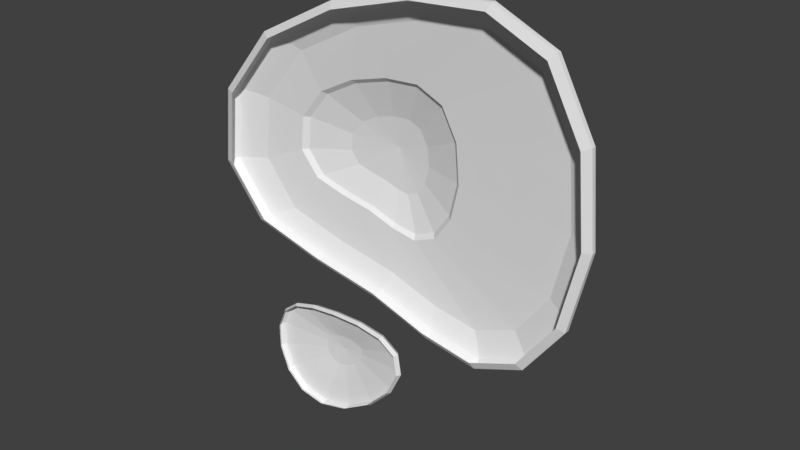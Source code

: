 # Source: RawDough.blend  (saved by Blender 2.79.0; exported with 4.5.12 LTS)
import bpy
from mathutils import Matrix  # noqa: F401  (used for matrix-valued properties, if any)

bpy.ops.wm.read_factory_settings(use_empty=True)
scene = bpy.context.scene
scene.name = 'Scene'

# ---- collections
col_collection_1 = bpy.data.collections.new('Collection 1'); scene.collection.children.link(col_collection_1)

# ---- world
world_world = bpy.data.worlds.new('World'); scene.world = world_world
world_world.color = (0.05088, 0.05088, 0.05088)
world_world.use_sun_shadow = False
world_world.sun_shadow_jitter_overblur = 0.0
world_world.cycles.sampling_method = 'MANUAL'

# ---- meshes
me_dough = bpy.data.meshes.new('Dough')
me_dough.from_pydata([(0.01225, -3.617e-09, -0.08274), (-0.02738, -3.046e-09, -0.06968), (-0.07434, -2.681e-09, -0.06133), (-0.121, -2.148e-09, -0.04915), (-0.1483, -6.775e-10, -0.0155), (-0.1432, 1.471e-09, 0.03364), (-0.1083, 3.34e-09, 0.07641), (-0.05578, 4.538e-09, 0.1038), (0.0004092, 5.21e-09, 0.1192), (0.05032, 5.349e-09, 0.1224), (0.08835, 4.595e-09, 0.1051), (0.1107, 2.766e-09, 0.06327), (0.1158, 3.629e-10, 0.008302), (0.1042, -1.826e-09, -0.04177), (0.07954, -3.302e-09, -0.07555), (0.04748, -3.873e-09, -0.0886), (0.01299, 0.002333, -0.08681), (-0.02841, 0.002333, -0.07317), (-0.07744, 0.002333, -0.06446), (-0.1262, 0.002333, -0.05173), (-0.1547, 0.002333, -0.01659), (-0.1494, 0.002333, 0.03472), (-0.1129, 0.002333, 0.07938), (-0.05806, 0.002333, 0.108), (0.000619, 0.002333, 0.1241), (0.05274, 0.002333, 0.1274), (0.09245, 0.002333, 0.1094), (0.1158, 0.002333, 0.06566), (0.1211, 0.002333, 0.00826), (0.109, 0.002333, -0.04402), (0.08325, 0.002333, -0.07931), (0.04977, 0.002333, -0.09293), (0.013, 0.005132, -0.08686), (-0.02842, 0.005132, -0.07322), (-0.07748, 0.005132, -0.0645), (-0.1262, 0.005132, -0.05177), (-0.1548, 0.005132, -0.01661), (-0.1494, 0.005132, 0.03474), (-0.1129, 0.005132, 0.07942), (-0.05808, 0.005132, 0.1081), (0.0006216, 0.005132, 0.1241), (0.05277, 0.005132, 0.1274), (0.0925, 0.005132, 0.1094), (0.1159, 0.005132, 0.06569), (0.1211, 0.005132, 0.00826), (0.1091, 0.005132, -0.04405), (0.0833, 0.005132, -0.07935), (0.0498, 0.005132, -0.09298), (0.01254, 0.009353, -0.0843), (-0.02778, 0.009353, -0.07102), (-0.07553, 0.009353, -0.06253), (-0.123, 0.009353, -0.05014), (-0.1508, 0.009353, -0.01592), (-0.1456, 0.009353, 0.03406), (-0.11, 0.009353, 0.07755), (-0.05665, 0.009353, 0.1054), (0.0004897, 0.009353, 0.1211), (0.05125, 0.009353, 0.1243), (0.08992, 0.009353, 0.1068), (0.1127, 0.009353, 0.06419), (0.1178, 0.009353, 0.008286), (0.1061, 0.009353, -0.04263), (0.08096, 0.009353, -0.07699), (0.04836, 0.009353, -0.09026), (0.01015, 0.01502, -0.07105), (-0.02445, 0.01502, -0.05965), (-0.06544, 0.01502, -0.05236), (-0.1062, 0.01502, -0.04173), (-0.13, 0.01502, -0.01235), (-0.1255, 0.01502, 0.03054), (-0.09506, 0.01502, 0.06787), (-0.04924, 0.01502, 0.09179), (-0.000193, 0.01502, 0.1052), (0.04337, 0.01502, 0.108), (0.07656, 0.01502, 0.09294), (0.09611, 0.01502, 0.0564), (0.1005, 0.01502, 0.008421), (0.09041, 0.01502, -0.03528), (0.06888, 0.01502, -0.06477), (0.04089, 0.01502, -0.07616), (-0.02533, 0.01802, -0.03117), (-0.04405, 0.01802, -0.025), (-0.06622, 0.01802, -0.02106), (-0.08825, 0.01802, -0.01531), (-0.1012, 0.01802, 0.0005827), (-0.09874, 0.01802, 0.02379), (-0.08225, 0.01802, 0.04398), (-0.05746, 0.01802, 0.05692), (-0.03093, 0.01802, 0.06418), (-0.007362, 0.01802, 0.06568), (0.0106, 0.01802, 0.05754), (0.02117, 0.01802, 0.03778), (0.02354, 0.01802, 0.01182), (0.01809, 0.01802, -0.01182), (0.006436, 0.01802, -0.02777), (-0.008702, 0.01802, -0.03393), (-0.02577, 0.02089, -0.02876), (-0.04345, 0.02089, -0.02293), (-0.06439, 0.02089, -0.01921), (-0.08519, 0.02089, -0.01378), (-0.09738, 0.02089, 0.001231), (-0.0951, 0.02089, 0.02315), (-0.07952, 0.02089, 0.04222), (-0.05611, 0.02089, 0.05444), (-0.03105, 0.02089, 0.0613), (-0.008795, 0.02089, 0.06272), (0.008166, 0.02089, 0.05503), (0.01815, 0.02089, 0.03636), (0.02039, 0.02089, 0.01185), (0.01524, 0.02089, -0.01048), (0.004237, 0.02089, -0.02555), (-0.01006, 0.02089, -0.03137), (-0.02933, 0.02722, -0.009009), (-0.0385, 0.02722, -0.005988), (-0.04936, 0.02722, -0.004058), (-0.06015, 0.02722, -0.00124), (-0.06647, 0.02722, 0.006542), (-0.06528, 0.02722, 0.01791), (-0.0572, 0.02722, 0.0278), (-0.04506, 0.02722, 0.03414), (-0.03207, 0.02722, 0.03769), (-0.02053, 0.02722, 0.03843), (-0.01173, 0.02722, 0.03444), (-0.006552, 0.02722, 0.02476), (-0.00539, 0.02722, 0.01205), (-0.008063, 0.02722, 0.0004675), (-0.01377, 0.02722, -0.007346), (-0.02118, 0.02722, -0.01036), (-0.029, 0.02886, 0.01794), (-0.07968, -4.406e-09, -0.1008), (-0.06077, -4.311e-09, -0.09862), (-0.04045, -4.295e-09, -0.09825), (-0.02219, -4.42e-09, -0.1011), (-0.01025, -4.772e-09, -0.1092), (-0.008009, -5.366e-09, -0.1228), (-0.01631, -6.114e-09, -0.1399), (-0.033, -6.854e-09, -0.1568), (-0.05401, -7.416e-09, -0.1697), (-0.07506, -7.66e-09, -0.1752), (-0.09285, -7.518e-09, -0.172), (-0.1054, -7.018e-09, -0.1606), (-0.1118, -6.299e-09, -0.1441), (-0.1119, -5.561e-09, -0.1272), (-0.1061, -4.972e-09, -0.1137), (-0.09513, -4.601e-09, -0.1053), (-0.0802, 0.002542, -0.0998), (-0.06067, 0.002542, -0.09756), (-0.03968, 0.002542, -0.09717), (-0.02081, 0.002542, -0.1001), (-0.008471, 0.002542, -0.1084), (-0.00616, 0.002542, -0.1225), (-0.01474, 0.002542, -0.1402), (-0.03198, 0.002542, -0.1577), (-0.05368, 0.002542, -0.1709), (-0.07543, 0.002542, -0.1767), (-0.09381, 0.002542, -0.1733), (-0.1068, 0.002542, -0.1615), (-0.1134, 0.002542, -0.1446), (-0.1135, 0.002542, -0.1271), (-0.1075, 0.002542, -0.1132), (-0.09616, 0.002542, -0.1044), (-0.07956, 0.005339, -0.101), (-0.06079, 0.005339, -0.09886), (-0.04062, 0.005339, -0.09849), (-0.02249, 0.005339, -0.1013), (-0.01064, 0.005339, -0.1093), (-0.008415, 0.005339, -0.1228), (-0.01666, 0.005339, -0.1398), (-0.03322, 0.005339, -0.1566), (-0.05408, 0.005339, -0.1694), (-0.07498, 0.005339, -0.1749), (-0.09264, 0.005339, -0.1717), (-0.1051, 0.005339, -0.1603), (-0.1114, 0.005339, -0.144), (-0.1115, 0.005339, -0.1272), (-0.1058, 0.005339, -0.1139), (-0.09491, 0.005339, -0.1054), (-0.07341, 0.008408, -0.1128), (-0.06203, 0.008408, -0.1115), (-0.04979, 0.008408, -0.1113), (-0.0388, 0.008408, -0.113), (-0.0316, 0.008408, -0.1178), (-0.03026, 0.008408, -0.126), (-0.03525, 0.008408, -0.1363), (-0.0453, 0.008408, -0.1465), (-0.05796, 0.008408, -0.1543), (-0.07063, 0.008408, -0.1576), (-0.08135, 0.008408, -0.1557), (-0.0889, 0.008408, -0.1488), (-0.09274, 0.008408, -0.1389), (-0.0928, 0.008408, -0.1287), (-0.08933, 0.008408, -0.1206), (-0.08272, 0.008408, -0.1155), (-0.06776, 0.01107, -0.1221), (-0.06201, 0.01107, -0.1214), (-0.05584, 0.01107, -0.1213), (-0.05028, 0.01107, -0.1222), (-0.04665, 0.01107, -0.1246), (-0.04597, 0.01107, -0.1287), (-0.0485, 0.01107, -0.1339), (-0.05357, 0.01107, -0.1391), (-0.05996, 0.01107, -0.143), (-0.06636, 0.01107, -0.1447), (-0.07176, 0.01107, -0.1437), (-0.07558, 0.01107, -0.1402), (-0.07752, 0.01107, -0.1352), (-0.07755, 0.01107, -0.1301), (-0.07579, 0.01107, -0.126), (-0.07246, 0.01107, -0.1234), (-0.06258, 0.01195, -0.1311)], [], [(10, 26, 25, 9), (3, 19, 18, 2), (11, 27, 26, 10), (4, 20, 19, 3), (12, 28, 27, 11), (5, 21, 20, 4), (13, 29, 28, 12), (6, 22, 21, 5), (14, 30, 29, 13), (7, 23, 22, 6), (15, 31, 30, 14), (8, 24, 23, 7), (1, 17, 16, 0), (0, 16, 31, 15), (9, 25, 24, 8), (2, 18, 17, 1), (25, 41, 40, 24), (18, 34, 33, 17), (26, 42, 41, 25), (19, 35, 34, 18), (27, 43, 42, 26), (20, 36, 35, 19), (28, 44, 43, 27), (21, 37, 36, 20), (29, 45, 44, 28), (22, 38, 37, 21), (30, 46, 45, 29), (23, 39, 38, 22), (31, 47, 46, 30), (24, 40, 39, 23), (17, 33, 32, 16), (16, 32, 47, 31), (46, 62, 61, 45), (39, 55, 54, 38), (47, 63, 62, 46), (40, 56, 55, 39), (33, 49, 48, 32), (32, 48, 63, 47), (41, 57, 56, 40), (34, 50, 49, 33), (42, 58, 57, 41), (35, 51, 50, 34), (43, 59, 58, 42), (36, 52, 51, 35), (44, 60, 59, 43), (37, 53, 52, 36), (45, 61, 60, 44), (38, 54, 53, 37), (52, 68, 67, 51), (60, 76, 75, 59), (53, 69, 68, 52), (61, 77, 76, 60), (54, 70, 69, 53), (62, 78, 77, 61), (55, 71, 70, 54), (63, 79, 78, 62), (56, 72, 71, 55), (49, 65, 64, 48), (48, 64, 79, 63), (57, 73, 72, 56), (50, 66, 65, 49), (58, 74, 73, 57), (51, 67, 66, 50), (59, 75, 74, 58), (73, 89, 88, 72), (66, 82, 81, 65), (74, 90, 89, 73), (67, 83, 82, 66), (75, 91, 90, 74), (68, 84, 83, 67), (76, 92, 91, 75), (69, 85, 84, 68), (77, 93, 92, 76), (70, 86, 85, 69), (78, 94, 93, 77), (71, 87, 86, 70), (79, 95, 94, 78), (72, 88, 87, 71), (65, 81, 80, 64), (64, 80, 95, 79), (94, 110, 109, 93), (87, 103, 102, 86), (95, 111, 110, 94), (88, 104, 103, 87), (81, 97, 96, 80), (80, 96, 111, 95), (89, 105, 104, 88), (82, 98, 97, 81), (90, 106, 105, 89), (83, 99, 98, 82), (91, 107, 106, 90), (84, 100, 99, 83), (92, 108, 107, 91), (85, 101, 100, 84), (93, 109, 108, 92), (86, 102, 101, 85), (108, 124, 123, 107), (101, 117, 116, 100), (109, 125, 124, 108), (102, 118, 117, 101), (110, 126, 125, 109), (103, 119, 118, 102), (111, 127, 126, 110), (104, 120, 119, 103), (97, 113, 112, 96), (96, 112, 127, 111), (105, 121, 120, 104), (98, 114, 113, 97), (106, 122, 121, 105), (99, 115, 114, 98), (107, 123, 122, 106), (100, 116, 115, 99), (114, 128, 113), (122, 128, 121), (115, 128, 114), (123, 128, 122), (116, 128, 115), (124, 128, 123), (117, 128, 116), (125, 128, 124), (118, 128, 117), (126, 128, 125), (119, 128, 118), (127, 128, 126), (120, 128, 119), (113, 128, 112), (112, 128, 127), (121, 128, 120), (142, 158, 157, 141), (135, 151, 150, 134), (143, 159, 158, 142), (136, 152, 151, 135), (144, 160, 159, 143), (137, 153, 152, 136), (130, 146, 145, 129), (129, 145, 160, 144), (138, 154, 153, 137), (131, 147, 146, 130), (139, 155, 154, 138), (132, 148, 147, 131), (140, 156, 155, 139), (133, 149, 148, 132), (141, 157, 156, 140), (134, 150, 149, 133), (157, 173, 172, 156), (150, 166, 165, 149), (158, 174, 173, 157), (151, 167, 166, 150), (159, 175, 174, 158), (152, 168, 167, 151), (160, 176, 175, 159), (153, 169, 168, 152), (146, 162, 161, 145), (145, 161, 176, 160), (154, 170, 169, 153), (147, 163, 162, 146), (155, 171, 170, 154), (148, 164, 163, 147), (156, 172, 171, 155), (149, 165, 164, 148), (163, 179, 178, 162), (171, 187, 186, 170), (164, 180, 179, 163), (172, 188, 187, 171), (165, 181, 180, 164), (173, 189, 188, 172), (166, 182, 181, 165), (174, 190, 189, 173), (167, 183, 182, 166), (175, 191, 190, 174), (168, 184, 183, 167), (176, 192, 191, 175), (169, 185, 184, 168), (162, 178, 177, 161), (161, 177, 192, 176), (170, 186, 185, 169), (184, 200, 199, 183), (192, 208, 207, 191), (185, 201, 200, 184), (178, 194, 193, 177), (177, 193, 208, 192), (186, 202, 201, 185), (179, 195, 194, 178), (187, 203, 202, 186), (180, 196, 195, 179), (188, 204, 203, 187), (181, 197, 196, 180), (189, 205, 204, 188), (182, 198, 197, 181), (190, 206, 205, 189), (183, 199, 198, 182), (191, 207, 206, 190), (205, 209, 204), (198, 209, 197), (206, 209, 205), (199, 209, 198), (207, 209, 206), (200, 209, 199), (208, 209, 207), (201, 209, 200), (194, 209, 193), (193, 209, 208), (202, 209, 201), (195, 209, 194), (203, 209, 202), (196, 209, 195), (204, 209, 203), (197, 209, 196)])
me_dough.use_remesh_preserve_volume = False
me_dough.use_remesh_preserve_attributes = False
me_dough.use_mirror_vertex_groups = False
me_dough.update()

# ---- objects
ob_dough = bpy.data.objects.new('Dough', me_dough)

# ---- transforms, parenting, visibility, modifiers, constraints
ob_dough.location = (0.0, 0.0, 0.0)
ob_dough.lineart.crease_threshold = 0.0

# ---- collection membership
col_collection_1.objects.link(ob_dough)

# ---- scene / render settings (as saved in the file)
scene.frame_start = 1; scene.frame_end = 250; scene.frame_set(1)
scene.render.engine = 'BLENDER_EEVEE_NEXT'
scene.render.resolution_percentage = 50
scene.render.dither_intensity = 0.0
scene.cycles.use_denoising = False
scene.cycles.samples = 128
scene.cycles.sampling_pattern = 'TABULATED_SOBOL'
scene.cycles.use_adaptive_sampling = False
scene.cycles.use_light_tree = False
scene.cycles.blur_glossy = 0.0
scene.cycles.sample_clamp_indirect = 0.0
scene.view_settings.view_transform = 'Standard'
bpy.context.view_layer.update()

# ---- added for rendering (the .blend has no active camera and no usable light): camera, sun
cam_auto = bpy.data.cameras.new('AutoCamera')
cam_auto.lens = 50.0
cam_auto.sensor_width = 36.0
cam_auto.clip_end = 1000.0
ob_auto_camera = bpy.data.objects.new('AutoCamera', cam_auto)
scene.collection.objects.link(ob_auto_camera)
ob_auto_camera.location = (0.36408, -0.442641, 0.280079)
ob_auto_camera.rotation_euler = (1.09748, -7.21219e-08, 0.694738)
scene.camera = ob_auto_camera
light_auto_sun = bpy.data.lights.new('AutoSun', 'SUN')
light_auto_sun.energy = 3.0
light_auto_sun.angle = 0.0523599
ob_auto_sun = bpy.data.objects.new('AutoSun', light_auto_sun)
scene.collection.objects.link(ob_auto_sun)
ob_auto_sun.rotation_euler = (0.872665, 0.174533, 0.523599)
bpy.context.view_layer.update()
